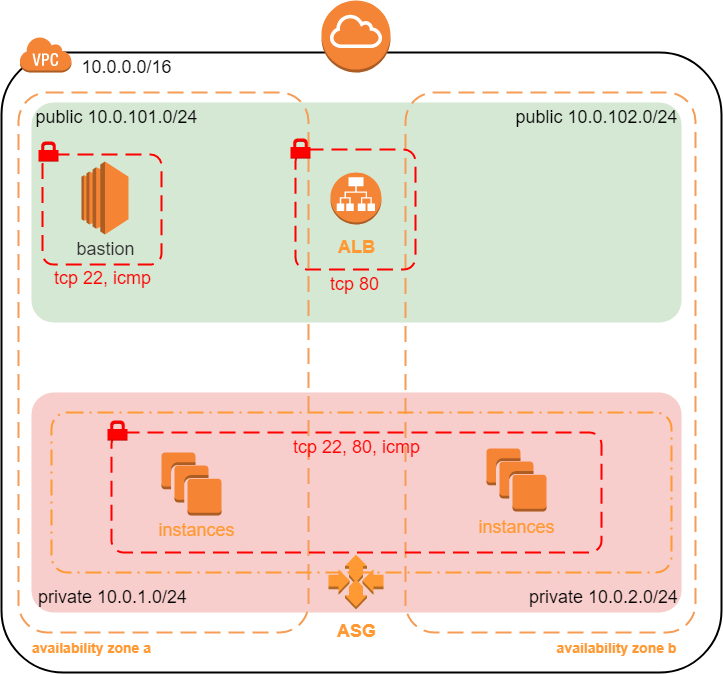

The diagram above was exported from draw.io. Its source (the exported page's mxGraphModel, read from the mxfile embedded in the PNG):
<mxGraphModel dx="1312" dy="666" grid="1" gridSize="10" guides="1" tooltips="1" connect="1" arrows="1" fold="1" page="1" pageScale="1" pageWidth="827" pageHeight="1169" math="0" shadow="0">
  <root>
    <mxCell id="0" />
    <mxCell id="1" parent="0" />
    <mxCell id="9Mb6o7YybpX6Op_JrXYb-5" value="" style="rounded=1;arcSize=10;dashed=0;fillColor=none;gradientColor=none;strokeWidth=2;fontSize=18;" vertex="1" parent="1">
      <mxGeometry x="50" y="240" width="720" height="620" as="geometry" />
    </mxCell>
    <mxCell id="9Mb6o7YybpX6Op_JrXYb-13" value="" style="rounded=1;arcSize=10;dashed=0;fillColor=#f8cecc;strokeWidth=2;fontSize=18;strokeColor=none;" vertex="1" parent="1">
      <mxGeometry x="80" y="580" width="650" height="220" as="geometry" />
    </mxCell>
    <mxCell id="9Mb6o7YybpX6Op_JrXYb-11" value="" style="rounded=1;arcSize=10;dashed=0;fillColor=#d5e8d4;strokeWidth=2;fontSize=18;strokeColor=none;" vertex="1" parent="1">
      <mxGeometry x="80" y="290" width="650" height="220" as="geometry" />
    </mxCell>
    <mxCell id="9Mb6o7YybpX6Op_JrXYb-6" value="" style="dashed=0;html=1;shape=mxgraph.aws3.virtual_private_cloud;fillColor=#F58536;gradientColor=none;dashed=0;fontSize=18;" vertex="1" parent="1">
      <mxGeometry x="68" y="224" width="52" height="36" as="geometry" />
    </mxCell>
    <mxCell id="9Mb6o7YybpX6Op_JrXYb-7" value="10.0.0.0/16" style="text;html=1;align=center;verticalAlign=middle;resizable=0;points=[];autosize=1;strokeColor=none;fillColor=none;fontSize=18;" vertex="1" parent="1">
      <mxGeometry x="120" y="240" width="110" height="30" as="geometry" />
    </mxCell>
    <mxCell id="9Mb6o7YybpX6Op_JrXYb-8" value="" style="rounded=1;arcSize=10;dashed=1;strokeColor=#F59D56;fillColor=none;gradientColor=none;dashPattern=8 4;strokeWidth=2;fontSize=18;" vertex="1" parent="1">
      <mxGeometry x="67" y="280" width="290" height="540" as="geometry" />
    </mxCell>
    <mxCell id="9Mb6o7YybpX6Op_JrXYb-10" value="" style="rounded=1;arcSize=10;dashed=1;strokeColor=#F59D56;fillColor=none;gradientColor=none;dashPattern=8 4;strokeWidth=2;fontSize=18;" vertex="1" parent="1">
      <mxGeometry x="454" y="280" width="290" height="540" as="geometry" />
    </mxCell>
    <mxCell id="9Mb6o7YybpX6Op_JrXYb-16" value="private 10.0.1.0/24" style="text;html=1;align=center;verticalAlign=middle;resizable=0;points=[];autosize=1;strokeColor=none;fillColor=none;fontSize=18;" vertex="1" parent="1">
      <mxGeometry x="81" y="770" width="160" height="30" as="geometry" />
    </mxCell>
    <mxCell id="9Mb6o7YybpX6Op_JrXYb-17" value="private 10.0.2.0/24" style="text;html=1;align=center;verticalAlign=middle;resizable=0;points=[];autosize=1;strokeColor=none;fillColor=none;fontSize=18;" vertex="1" parent="1">
      <mxGeometry x="572" y="770" width="160" height="30" as="geometry" />
    </mxCell>
    <mxCell id="9Mb6o7YybpX6Op_JrXYb-18" value="public 10.0.101.0/24" style="text;html=1;align=center;verticalAlign=middle;resizable=0;points=[];autosize=1;strokeColor=none;fillColor=none;fontSize=18;" vertex="1" parent="1">
      <mxGeometry x="75" y="290" width="180" height="30" as="geometry" />
    </mxCell>
    <mxCell id="9Mb6o7YybpX6Op_JrXYb-19" value="public 10.0.102.0/24" style="text;html=1;align=center;verticalAlign=middle;resizable=0;points=[];autosize=1;strokeColor=none;fillColor=none;fontSize=18;" vertex="1" parent="1">
      <mxGeometry x="555" y="290" width="180" height="30" as="geometry" />
    </mxCell>
    <mxCell id="9Mb6o7YybpX6Op_JrXYb-20" value="" style="rounded=1;arcSize=10;dashed=1;fillColor=none;gradientColor=none;dashPattern=8 3 1 3;strokeWidth=2;fontSize=18;strokeColor=#FF9933;" vertex="1" parent="1">
      <mxGeometry x="100" y="600" width="620" height="160" as="geometry" />
    </mxCell>
    <mxCell id="9Mb6o7YybpX6Op_JrXYb-21" value="" style="outlineConnect=0;dashed=0;verticalLabelPosition=bottom;verticalAlign=top;align=center;html=1;shape=mxgraph.aws3.application_load_balancer;fillColor=#F58536;gradientColor=none;fontSize=18;strokeColor=#00FFFF;" vertex="1" parent="1">
      <mxGeometry x="379" y="360" width="51" height="52" as="geometry" />
    </mxCell>
    <mxCell id="9Mb6o7YybpX6Op_JrXYb-23" value="" style="outlineConnect=0;dashed=0;verticalLabelPosition=bottom;verticalAlign=top;align=center;html=1;shape=mxgraph.aws3.internet_gateway;fillColor=#F58536;gradientColor=none;fontSize=18;strokeColor=#00FFFF;" vertex="1" parent="1">
      <mxGeometry x="370" y="188" width="69" height="72" as="geometry" />
    </mxCell>
    <mxCell id="9Mb6o7YybpX6Op_JrXYb-26" value="" style="outlineConnect=0;dashed=0;verticalLabelPosition=bottom;verticalAlign=top;align=center;html=1;shape=mxgraph.aws3.instances;fillColor=#F58534;gradientColor=none;fontSize=18;strokeColor=#00FFFF;" vertex="1" parent="1">
      <mxGeometry x="210" y="640" width="60" height="63" as="geometry" />
    </mxCell>
    <mxCell id="9Mb6o7YybpX6Op_JrXYb-27" value="" style="outlineConnect=0;dashed=0;verticalLabelPosition=bottom;verticalAlign=top;align=center;html=1;shape=mxgraph.aws3.instances;fillColor=#F58534;gradientColor=none;fontSize=18;strokeColor=#00FFFF;" vertex="1" parent="1">
      <mxGeometry x="535" y="636" width="60" height="63" as="geometry" />
    </mxCell>
    <mxCell id="9Mb6o7YybpX6Op_JrXYb-28" value="" style="outlineConnect=0;dashed=0;verticalLabelPosition=bottom;verticalAlign=top;align=center;html=1;shape=mxgraph.aws3.ec2;fillColor=#F58534;gradientColor=none;fontSize=18;strokeColor=#00FFFF;" vertex="1" parent="1">
      <mxGeometry x="130" y="349" width="47" height="73" as="geometry" />
    </mxCell>
    <mxCell id="9Mb6o7YybpX6Op_JrXYb-31" value="&lt;font color=&quot;#ff9933&quot; style=&quot;font-size: 14px&quot;&gt;&lt;b&gt;availability zone a&lt;/b&gt;&lt;/font&gt;" style="text;html=1;align=center;verticalAlign=middle;resizable=0;points=[];autosize=1;strokeColor=none;fillColor=none;fontSize=18;fontColor=#009900;" vertex="1" parent="1">
      <mxGeometry x="75" y="820" width="130" height="30" as="geometry" />
    </mxCell>
    <mxCell id="9Mb6o7YybpX6Op_JrXYb-41" value="&lt;font color=&quot;#333333&quot;&gt;bastion&lt;/font&gt;" style="text;html=1;align=center;verticalAlign=middle;resizable=0;points=[];autosize=1;strokeColor=none;fillColor=none;fontSize=18;fontColor=#FF9933;" vertex="1" parent="1">
      <mxGeometry x="118.5" y="422" width="70" height="30" as="geometry" />
    </mxCell>
    <mxCell id="9Mb6o7YybpX6Op_JrXYb-42" value="" style="outlineConnect=0;dashed=0;verticalLabelPosition=bottom;verticalAlign=top;align=center;html=1;shape=mxgraph.aws3.auto_scaling;fillColor=#FF9933;gradientColor=none;fontSize=18;fontColor=#333333;strokeColor=#FF9933;" vertex="1" parent="1">
      <mxGeometry x="377" y="742" width="55" height="55" as="geometry" />
    </mxCell>
    <mxCell id="9Mb6o7YybpX6Op_JrXYb-43" value="&lt;font color=&quot;#ff9933&quot; style=&quot;font-size: 14px&quot;&gt;&lt;b&gt;availability zone b&lt;/b&gt;&lt;/font&gt;" style="text;html=1;align=center;verticalAlign=middle;resizable=0;points=[];autosize=1;strokeColor=none;fillColor=none;fontSize=18;fontColor=#009900;" vertex="1" parent="1">
      <mxGeometry x="595" y="820" width="140" height="30" as="geometry" />
    </mxCell>
    <mxCell id="9Mb6o7YybpX6Op_JrXYb-44" value="&lt;font style=&quot;font-size: 18px&quot; color=&quot;#ff9933&quot;&gt;&lt;b&gt;ASG&lt;/b&gt;&lt;/font&gt;" style="text;html=1;align=center;verticalAlign=middle;resizable=0;points=[];autosize=1;strokeColor=none;fillColor=none;fontSize=14;fontColor=#333333;" vertex="1" parent="1">
      <mxGeometry x="380" y="809" width="50" height="20" as="geometry" />
    </mxCell>
    <mxCell id="9Mb6o7YybpX6Op_JrXYb-47" value="&lt;b&gt;ALB&lt;/b&gt;" style="text;html=1;align=center;verticalAlign=middle;resizable=0;points=[];autosize=1;strokeColor=none;fillColor=none;fontSize=18;fontColor=#FF9933;" vertex="1" parent="1">
      <mxGeometry x="380" y="420" width="50" height="30" as="geometry" />
    </mxCell>
    <mxCell id="9Mb6o7YybpX6Op_JrXYb-63" value="&lt;font color=&quot;#ff9933&quot;&gt;instances&lt;/font&gt;" style="text;html=1;align=center;verticalAlign=middle;resizable=0;points=[];autosize=1;strokeColor=none;fillColor=none;fontSize=18;fontColor=#333333;" vertex="1" parent="1">
      <mxGeometry x="200" y="703" width="90" height="30" as="geometry" />
    </mxCell>
    <mxCell id="9Mb6o7YybpX6Op_JrXYb-64" value="&lt;font color=&quot;#ff9933&quot;&gt;instances&lt;/font&gt;" style="text;html=1;align=center;verticalAlign=middle;resizable=0;points=[];autosize=1;strokeColor=none;fillColor=none;fontSize=18;fontColor=#333333;" vertex="1" parent="1">
      <mxGeometry x="520" y="700" width="90" height="30" as="geometry" />
    </mxCell>
    <mxCell id="9Mb6o7YybpX6Op_JrXYb-78" value="" style="rounded=1;arcSize=10;dashed=1;strokeColor=#ff0000;fillColor=none;gradientColor=none;dashPattern=8 4;strokeWidth=2;fontSize=18;fontColor=#333333;" vertex="1" parent="1">
      <mxGeometry x="344" y="337" width="120" height="120" as="geometry" />
    </mxCell>
    <mxCell id="9Mb6o7YybpX6Op_JrXYb-79" value="" style="rounded=1;arcSize=10;dashed=1;strokeColor=#ff0000;fillColor=none;gradientColor=none;dashPattern=8 4;strokeWidth=2;fontSize=18;fontColor=#333333;" vertex="1" parent="1">
      <mxGeometry x="160" y="620" width="490" height="120" as="geometry" />
    </mxCell>
    <mxCell id="9Mb6o7YybpX6Op_JrXYb-80" value="" style="rounded=1;arcSize=10;dashed=1;strokeColor=#ff0000;fillColor=none;gradientColor=none;dashPattern=8 4;strokeWidth=2;fontSize=18;fontColor=#333333;" vertex="1" parent="1">
      <mxGeometry x="91" y="342" width="119" height="110" as="geometry" />
    </mxCell>
    <mxCell id="9Mb6o7YybpX6Op_JrXYb-81" value="&lt;font color=&quot;#ff0000&quot;&gt;tcp 22, icmp&lt;/font&gt;" style="text;html=1;align=center;verticalAlign=middle;resizable=0;points=[];autosize=1;strokeColor=none;fillColor=none;fontSize=18;fontColor=#333333;" vertex="1" parent="1">
      <mxGeometry x="96" y="451" width="110" height="30" as="geometry" />
    </mxCell>
    <mxCell id="9Mb6o7YybpX6Op_JrXYb-82" value="tcp 80" style="text;html=1;align=center;verticalAlign=middle;resizable=0;points=[];autosize=1;strokeColor=none;fillColor=none;fontSize=18;fontColor=#FF0000;" vertex="1" parent="1">
      <mxGeometry x="373" y="457" width="60" height="30" as="geometry" />
    </mxCell>
    <mxCell id="9Mb6o7YybpX6Op_JrXYb-83" value="tcp 22, 80, icmp" style="text;html=1;align=center;verticalAlign=middle;resizable=0;points=[];autosize=1;strokeColor=none;fillColor=none;fontSize=18;fontColor=#FF0000;" vertex="1" parent="1">
      <mxGeometry x="335" y="620" width="140" height="30" as="geometry" />
    </mxCell>
    <mxCell id="9Mb6o7YybpX6Op_JrXYb-85" value="" style="outlineConnect=0;dashed=0;verticalLabelPosition=bottom;verticalAlign=top;align=center;html=1;shape=mxgraph.aws3.permissions;fillColor=#FF0000;gradientColor=none;fontSize=18;fontColor=#FF0000;strokeColor=#FF9933;" vertex="1" parent="1">
      <mxGeometry x="87" y="329" width="20" height="20" as="geometry" />
    </mxCell>
    <mxCell id="9Mb6o7YybpX6Op_JrXYb-86" value="" style="outlineConnect=0;dashed=0;verticalLabelPosition=bottom;verticalAlign=top;align=center;html=1;shape=mxgraph.aws3.permissions;fillColor=#FF0000;gradientColor=none;fontSize=18;fontColor=#FF0000;strokeColor=#FF9933;" vertex="1" parent="1">
      <mxGeometry x="339" y="326" width="20" height="20" as="geometry" />
    </mxCell>
    <mxCell id="9Mb6o7YybpX6Op_JrXYb-87" value="" style="outlineConnect=0;dashed=0;verticalLabelPosition=bottom;verticalAlign=top;align=center;html=1;shape=mxgraph.aws3.permissions;fillColor=#FF0000;gradientColor=none;fontSize=18;fontColor=#FF0000;strokeColor=#FF9933;" vertex="1" parent="1">
      <mxGeometry x="156" y="608" width="20" height="20" as="geometry" />
    </mxCell>
  </root>
</mxGraphModel>